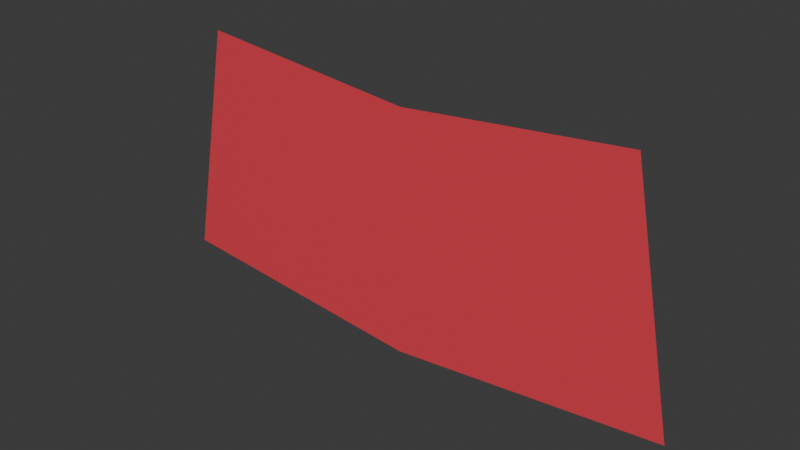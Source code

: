 # Source: Penalty_Small2.blend  (saved by Blender 4.3.34; exported with 4.5.12 LTS)
import bpy
from mathutils import Matrix  # noqa: F401  (used for matrix-valued properties, if any)

bpy.ops.wm.read_factory_settings(use_empty=True)
scene = bpy.context.scene
scene.name = 'Scene'

# ---- collections
col_collection = bpy.data.collections.new('Collection'); scene.collection.children.link(col_collection)

# ---- materials (node trees are filled in below, after node groups)
mat_white = bpy.data.materials.new('White')
mat_penalty2 = bpy.data.materials.new('Penalty2')

# ---- material node trees
mat_white.use_nodes = True; mat_white.node_tree.nodes.clear()
_N = mat_white.node_tree.nodes; _L = mat_white.node_tree.links
n0 = _N.new('ShaderNodeBsdfPrincipled'); n0.name = 'Principled BSDF'; n0.location = (10, 300)
n0.inputs[0].default_value = (0.712, 0.712, 0.712, 1.0)
n1 = _N.new('ShaderNodeOutputMaterial'); n1.name = 'Material Output'; n1.location = (300, 300)
_L.new(n0.outputs[0], n1.inputs[0])
n1.is_active_output = True
mat_penalty2.use_nodes = True; mat_penalty2.node_tree.nodes.clear()
_N = mat_penalty2.node_tree.nodes; _L = mat_penalty2.node_tree.links
n0 = _N.new('ShaderNodeBsdfPrincipled'); n0.name = 'Principled BSDF'; n0.location = (10, 300)
n0.inputs[0].default_value = (0.8003, 0.05554, 0.08152, 0.1)
n1 = _N.new('ShaderNodeOutputMaterial'); n1.name = 'Material Output'; n1.location = (300, 300)
_L.new(n0.outputs[0], n1.inputs[0])
n1.is_active_output = True

# ---- world
world_world = bpy.data.worlds.new('World'); scene.world = world_world
world_world.use_nodes = True; world_world.node_tree.nodes.clear()
_N = world_world.node_tree.nodes; _L = world_world.node_tree.links
n0 = _N.new('ShaderNodeOutputWorld'); n0.name = 'World Output'; n0.location = (300, 300)
n1 = _N.new('ShaderNodeBackground'); n1.name = 'Background'; n1.location = (10, 300)
n1.inputs[0].default_value = (0.05088, 0.05088, 0.05088, 1.0)
_L.new(n1.outputs[0], n0.inputs[0])
n0.is_active_output = True
world_world.color = (0.05088, 0.05088, 0.05088)
world_world.sun_shadow_jitter_overblur = 0.0

# ---- meshes
me_cylinder = bpy.data.meshes.new('Cylinder')
me_cylinder.from_pydata([(-1.463, 0.0, -7.356), (8.762e-06, 0.0, -7.5), (1.463, 0.0, -7.356), (-1.206, 0.0, -6.062), (8.663e-06, 0.0, -6.181), (1.206, 0.0, -6.062)], [], [(3, 4, 1, 0), (4, 5, 2, 1)])
me_cylinder.polygons.foreach_set('material_index', [1, 1])
_uv = me_cylinder.uv_layers.new(name='UVMap')
_uv.uv.foreach_set('vector', [0.0, 0.0, 0.0, 0.0, 0.0, 0.0, 0.0, 0.0, 0.0, 0.0, 0.0, 0.0, 0.0, 0.0, 0.0, 0.0])
me_cylinder.materials.append(mat_white)
me_cylinder.materials.append(mat_penalty2)
me_cylinder.update()

# ---- objects
ob_cylinder = bpy.data.objects.new('Cylinder', me_cylinder)

# ---- transforms, parenting, visibility, modifiers, constraints
ob_cylinder.location = (0.0, 0.0, 0.0)

# ---- collection membership
col_collection.objects.link(ob_cylinder)

# ---- scene / render settings (as saved in the file)
scene.frame_start = 1; scene.frame_end = 250; scene.frame_set(1)
scene.render.engine = 'BLENDER_EEVEE_NEXT'
bpy.context.view_layer.update()

# ---- added for rendering (the .blend has no active camera and no usable light): camera, sun
cam_auto = bpy.data.cameras.new('AutoCamera')
cam_auto.lens = 50.0
cam_auto.sensor_width = 36.0
cam_auto.clip_end = 1000.0
ob_auto_camera = bpy.data.objects.new('AutoCamera', cam_auto)
scene.collection.objects.link(ob_auto_camera)
ob_auto_camera.location = (3.01662, -3.61994, -4.3679)
ob_auto_camera.rotation_euler = (1.09748, -7.21219e-08, 0.694738)
scene.camera = ob_auto_camera
light_auto_sun = bpy.data.lights.new('AutoSun', 'SUN')
light_auto_sun.energy = 3.0
light_auto_sun.angle = 0.0523599
ob_auto_sun = bpy.data.objects.new('AutoSun', light_auto_sun)
scene.collection.objects.link(ob_auto_sun)
ob_auto_sun.rotation_euler = (0.872665, 0.174533, 0.523599)
bpy.context.view_layer.update()
